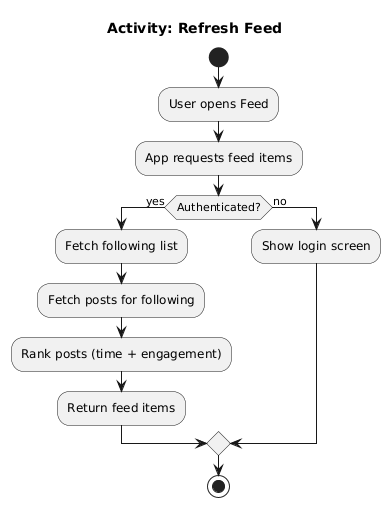

The diagram above was rendered by PlantUML. Its source (embedded in the PNG):
@startuml
title Activity: Refresh Feed

start
:User opens Feed;
:App requests feed items;
if (Authenticated?) then (yes)
  :Fetch following list;
  :Fetch posts for following;
  :Rank posts (time + engagement);
  :Return feed items;
else (no)
  :Show login screen;
endif
stop
@enduml